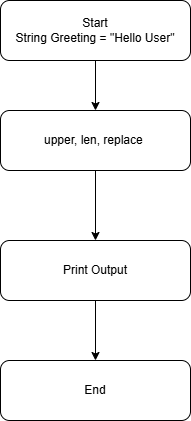

The diagram above was exported from draw.io. Its source (the exported page's mxGraphModel, read from the mxfile embedded in the PNG):
<mxGraphModel dx="1030" dy="596" grid="1" gridSize="10" guides="1" tooltips="1" connect="1" arrows="1" fold="1" page="1" pageScale="1" pageWidth="850" pageHeight="1100" math="0" shadow="0">
  <root>
    <mxCell id="0" />
    <mxCell id="1" parent="0" />
    <mxCell id="Tt9kXb8kTtbxbwzOgmXw-6" edge="1" parent="1" source="Tt9kXb8kTtbxbwzOgmXw-2" style="edgeStyle=orthogonalEdgeStyle;rounded=0;orthogonalLoop=1;jettySize=auto;html=1;" target="Tt9kXb8kTtbxbwzOgmXw-3" value="">
      <mxGeometry relative="1" as="geometry" />
    </mxCell>
    <mxCell id="Tt9kXb8kTtbxbwzOgmXw-2" parent="1" style="rounded=1;whiteSpace=wrap;html=1;" value="Start&lt;br&gt;String Greeting = &quot;Hello User&quot;" vertex="1">
      <mxGeometry height="60" width="190" x="330" y="70" as="geometry" />
    </mxCell>
    <mxCell id="Tt9kXb8kTtbxbwzOgmXw-7" edge="1" parent="1" source="Tt9kXb8kTtbxbwzOgmXw-3" style="edgeStyle=orthogonalEdgeStyle;rounded=0;orthogonalLoop=1;jettySize=auto;html=1;" target="Tt9kXb8kTtbxbwzOgmXw-4" value="">
      <mxGeometry relative="1" as="geometry" />
    </mxCell>
    <mxCell id="Tt9kXb8kTtbxbwzOgmXw-3" parent="1" style="rounded=1;whiteSpace=wrap;html=1;" value="upper, len, replace&amp;nbsp;" vertex="1">
      <mxGeometry height="60" width="190" x="330" y="180" as="geometry" />
    </mxCell>
    <mxCell id="Tt9kXb8kTtbxbwzOgmXw-8" edge="1" parent="1" source="Tt9kXb8kTtbxbwzOgmXw-4" style="edgeStyle=orthogonalEdgeStyle;rounded=0;orthogonalLoop=1;jettySize=auto;html=1;" target="Tt9kXb8kTtbxbwzOgmXw-5" value="">
      <mxGeometry relative="1" as="geometry" />
    </mxCell>
    <mxCell id="Tt9kXb8kTtbxbwzOgmXw-4" parent="1" style="rounded=1;whiteSpace=wrap;html=1;" value="Print Output" vertex="1">
      <mxGeometry height="60" width="190" x="330" y="310" as="geometry" />
    </mxCell>
    <mxCell id="Tt9kXb8kTtbxbwzOgmXw-5" parent="1" style="rounded=1;whiteSpace=wrap;html=1;" value="End" vertex="1">
      <mxGeometry height="60" width="190" x="330" y="430" as="geometry" />
    </mxCell>
  </root>
</mxGraphModel>